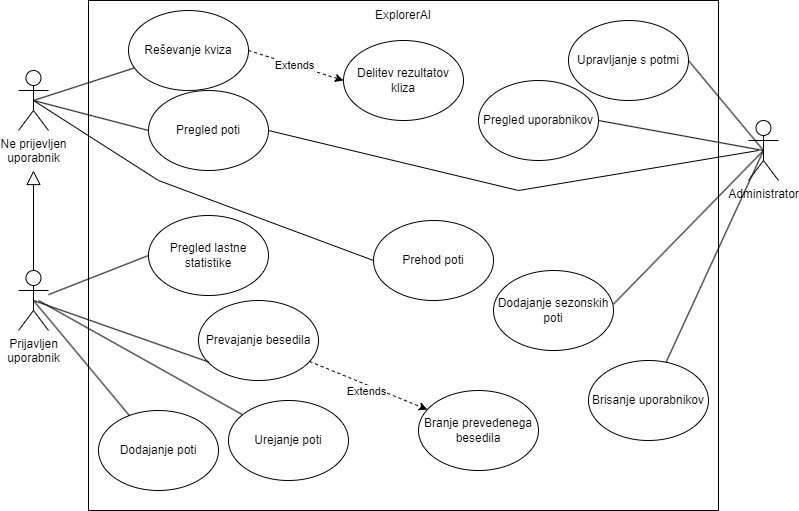

The diagram above was exported from draw.io. Its source (the exported page's mxGraphModel, read from the mxfile embedded in the PNG):
<mxGraphModel dx="1050" dy="530" grid="1" gridSize="10" guides="1" tooltips="1" connect="1" arrows="1" fold="1" page="1" pageScale="1" pageWidth="827" pageHeight="1169" math="0" shadow="0">
  <root>
    <mxCell id="0" />
    <mxCell id="1" parent="0" />
    <mxCell id="C3dhATvJvuNGhQgYyE3j-1" value="" style="rounded=0;whiteSpace=wrap;html=1;fillColor=none;" vertex="1" parent="1">
      <mxGeometry x="110" y="60" width="630" height="510" as="geometry" />
    </mxCell>
    <mxCell id="C3dhATvJvuNGhQgYyE3j-2" value="ExplorerAI" style="text;html=1;align=center;verticalAlign=middle;whiteSpace=wrap;rounded=0;" vertex="1" parent="1">
      <mxGeometry x="395" y="60" width="60" height="30" as="geometry" />
    </mxCell>
    <mxCell id="C3dhATvJvuNGhQgYyE3j-3" value="Ne prijevljen&lt;div&gt;uporabnik&lt;/div&gt;" style="shape=umlActor;verticalLabelPosition=bottom;verticalAlign=top;html=1;outlineConnect=0;" vertex="1" parent="1">
      <mxGeometry x="40" y="130" width="30" height="60" as="geometry" />
    </mxCell>
    <mxCell id="C3dhATvJvuNGhQgYyE3j-4" value="Prijavljen&lt;div&gt;uporabnik&lt;/div&gt;" style="shape=umlActor;verticalLabelPosition=bottom;verticalAlign=top;html=1;outlineConnect=0;" vertex="1" parent="1">
      <mxGeometry x="40" y="330" width="30" height="60" as="geometry" />
    </mxCell>
    <mxCell id="C3dhATvJvuNGhQgYyE3j-5" value="Reševanje kviza" style="ellipse;whiteSpace=wrap;html=1;" vertex="1" parent="1">
      <mxGeometry x="150" y="70" width="120" height="80" as="geometry" />
    </mxCell>
    <mxCell id="C3dhATvJvuNGhQgYyE3j-6" value="" style="endArrow=block;endFill=0;endSize=12;html=1;rounded=0;" edge="1" parent="1" source="C3dhATvJvuNGhQgYyE3j-4">
      <mxGeometry width="160" relative="1" as="geometry">
        <mxPoint x="330" y="580" as="sourcePoint" />
        <mxPoint x="55" y="230" as="targetPoint" />
      </mxGeometry>
    </mxCell>
    <mxCell id="C3dhATvJvuNGhQgYyE3j-7" value="" style="endArrow=none;html=1;rounded=0;exitX=0.5;exitY=0.5;exitDx=0;exitDy=0;exitPerimeter=0;" edge="1" parent="1" source="C3dhATvJvuNGhQgYyE3j-3" target="C3dhATvJvuNGhQgYyE3j-5">
      <mxGeometry width="50" height="50" relative="1" as="geometry">
        <mxPoint x="60" y="220" as="sourcePoint" />
        <mxPoint x="445" y="410" as="targetPoint" />
      </mxGeometry>
    </mxCell>
    <mxCell id="C3dhATvJvuNGhQgYyE3j-8" value="Administrator" style="shape=umlActor;verticalLabelPosition=bottom;verticalAlign=top;html=1;outlineConnect=0;" vertex="1" parent="1">
      <mxGeometry x="770" y="180" width="30" height="60" as="geometry" />
    </mxCell>
    <mxCell id="C3dhATvJvuNGhQgYyE3j-9" value="Dodajanje poti" style="ellipse;whiteSpace=wrap;html=1;" vertex="1" parent="1">
      <mxGeometry x="120" y="470" width="120" height="80" as="geometry" />
    </mxCell>
    <mxCell id="C3dhATvJvuNGhQgYyE3j-10" value="" style="endArrow=none;html=1;rounded=0;exitX=0.5;exitY=0.5;exitDx=0;exitDy=0;exitPerimeter=0;" edge="1" parent="1" source="C3dhATvJvuNGhQgYyE3j-4" target="C3dhATvJvuNGhQgYyE3j-9">
      <mxGeometry width="50" height="50" relative="1" as="geometry">
        <mxPoint x="390" y="300" as="sourcePoint" />
        <mxPoint x="440" y="250" as="targetPoint" />
      </mxGeometry>
    </mxCell>
    <mxCell id="C3dhATvJvuNGhQgYyE3j-11" value="Pregled poti" style="ellipse;whiteSpace=wrap;html=1;" vertex="1" parent="1">
      <mxGeometry x="170" y="150" width="120" height="80" as="geometry" />
    </mxCell>
    <mxCell id="C3dhATvJvuNGhQgYyE3j-12" value="" style="endArrow=none;html=1;rounded=0;entryX=0;entryY=0.5;entryDx=0;entryDy=0;exitX=0.5;exitY=0.5;exitDx=0;exitDy=0;exitPerimeter=0;" edge="1" parent="1" source="C3dhATvJvuNGhQgYyE3j-3" target="C3dhATvJvuNGhQgYyE3j-11">
      <mxGeometry width="50" height="50" relative="1" as="geometry">
        <mxPoint x="390" y="300" as="sourcePoint" />
        <mxPoint x="440" y="250" as="targetPoint" />
      </mxGeometry>
    </mxCell>
    <mxCell id="C3dhATvJvuNGhQgYyE3j-13" value="Delitev rezultatov kliza" style="ellipse;whiteSpace=wrap;html=1;" vertex="1" parent="1">
      <mxGeometry x="365" y="100" width="120" height="80" as="geometry" />
    </mxCell>
    <mxCell id="C3dhATvJvuNGhQgYyE3j-14" value="Upravljanje s potmi" style="ellipse;whiteSpace=wrap;html=1;" vertex="1" parent="1">
      <mxGeometry x="590" y="80" width="120" height="80" as="geometry" />
    </mxCell>
    <mxCell id="C3dhATvJvuNGhQgYyE3j-16" value="" style="endArrow=none;html=1;rounded=0;entryX=0.5;entryY=0.5;entryDx=0;entryDy=0;entryPerimeter=0;exitX=1;exitY=0.5;exitDx=0;exitDy=0;" edge="1" parent="1" source="C3dhATvJvuNGhQgYyE3j-14" target="C3dhATvJvuNGhQgYyE3j-8">
      <mxGeometry width="50" height="50" relative="1" as="geometry">
        <mxPoint x="560" y="300" as="sourcePoint" />
        <mxPoint x="610" y="250" as="targetPoint" />
      </mxGeometry>
    </mxCell>
    <mxCell id="C3dhATvJvuNGhQgYyE3j-18" value="Dodajanje sezonskih poti" style="ellipse;whiteSpace=wrap;html=1;" vertex="1" parent="1">
      <mxGeometry x="515" y="330" width="120" height="80" as="geometry" />
    </mxCell>
    <mxCell id="C3dhATvJvuNGhQgYyE3j-19" value="" style="endArrow=none;html=1;rounded=0;exitX=0.5;exitY=0.5;exitDx=0;exitDy=0;exitPerimeter=0;entryX=1;entryY=0.42;entryDx=0;entryDy=0;entryPerimeter=0;" edge="1" parent="1" source="C3dhATvJvuNGhQgYyE3j-8" target="C3dhATvJvuNGhQgYyE3j-18">
      <mxGeometry width="50" height="50" relative="1" as="geometry">
        <mxPoint x="390" y="300" as="sourcePoint" />
        <mxPoint x="440" y="250" as="targetPoint" />
      </mxGeometry>
    </mxCell>
    <mxCell id="C3dhATvJvuNGhQgYyE3j-20" value="Prevajanje besedila" style="ellipse;whiteSpace=wrap;html=1;" vertex="1" parent="1">
      <mxGeometry x="220" y="360" width="120" height="80" as="geometry" />
    </mxCell>
    <mxCell id="C3dhATvJvuNGhQgYyE3j-21" value="" style="endArrow=none;html=1;rounded=0;exitX=0.5;exitY=0.5;exitDx=0;exitDy=0;exitPerimeter=0;entryX=0.087;entryY=0.77;entryDx=0;entryDy=0;entryPerimeter=0;" edge="1" parent="1" source="C3dhATvJvuNGhQgYyE3j-4" target="C3dhATvJvuNGhQgYyE3j-20">
      <mxGeometry width="50" height="50" relative="1" as="geometry">
        <mxPoint x="390" y="300" as="sourcePoint" />
        <mxPoint x="440" y="250" as="targetPoint" />
      </mxGeometry>
    </mxCell>
    <mxCell id="C3dhATvJvuNGhQgYyE3j-22" value="Prehod poti" style="ellipse;whiteSpace=wrap;html=1;" vertex="1" parent="1">
      <mxGeometry x="395" y="280" width="120" height="80" as="geometry" />
    </mxCell>
    <mxCell id="C3dhATvJvuNGhQgYyE3j-23" value="Urejanje poti" style="ellipse;whiteSpace=wrap;html=1;" vertex="1" parent="1">
      <mxGeometry x="250" y="460" width="120" height="80" as="geometry" />
    </mxCell>
    <mxCell id="C3dhATvJvuNGhQgYyE3j-24" value="Branje prevedenega besedila" style="ellipse;whiteSpace=wrap;html=1;" vertex="1" parent="1">
      <mxGeometry x="440" y="450" width="120" height="80" as="geometry" />
    </mxCell>
    <mxCell id="C3dhATvJvuNGhQgYyE3j-25" value="" style="endArrow=none;html=1;rounded=0;" edge="1" parent="1" target="C3dhATvJvuNGhQgYyE3j-23">
      <mxGeometry width="50" height="50" relative="1" as="geometry">
        <mxPoint x="60" y="360" as="sourcePoint" />
        <mxPoint x="440" y="250" as="targetPoint" />
      </mxGeometry>
    </mxCell>
    <mxCell id="C3dhATvJvuNGhQgYyE3j-26" value="" style="endArrow=classic;html=1;rounded=0;exitX=1;exitY=0.5;exitDx=0;exitDy=0;entryX=0;entryY=0.5;entryDx=0;entryDy=0;dashed=1;" edge="1" parent="1" source="C3dhATvJvuNGhQgYyE3j-5" target="C3dhATvJvuNGhQgYyE3j-13">
      <mxGeometry width="50" height="50" relative="1" as="geometry">
        <mxPoint x="390" y="300" as="sourcePoint" />
        <mxPoint x="440" y="250" as="targetPoint" />
      </mxGeometry>
    </mxCell>
    <mxCell id="C3dhATvJvuNGhQgYyE3j-28" value="Extends" style="edgeLabel;html=1;align=center;verticalAlign=middle;resizable=0;points=[];" vertex="1" connectable="0" parent="C3dhATvJvuNGhQgYyE3j-26">
      <mxGeometry x="-0.0457" relative="1" as="geometry">
        <mxPoint as="offset" />
      </mxGeometry>
    </mxCell>
    <mxCell id="C3dhATvJvuNGhQgYyE3j-29" value="Pregled uporabnikov" style="ellipse;whiteSpace=wrap;html=1;" vertex="1" parent="1">
      <mxGeometry x="500" y="140" width="120" height="80" as="geometry" />
    </mxCell>
    <mxCell id="C3dhATvJvuNGhQgYyE3j-30" value="Pregled lastne statistike" style="ellipse;whiteSpace=wrap;html=1;" vertex="1" parent="1">
      <mxGeometry x="170" y="275" width="120" height="80" as="geometry" />
    </mxCell>
    <mxCell id="C3dhATvJvuNGhQgYyE3j-31" value="" style="endArrow=none;html=1;rounded=0;entryX=0;entryY=0.5;entryDx=0;entryDy=0;" edge="1" parent="1" source="C3dhATvJvuNGhQgYyE3j-4" target="C3dhATvJvuNGhQgYyE3j-30">
      <mxGeometry width="50" height="50" relative="1" as="geometry">
        <mxPoint x="390" y="370" as="sourcePoint" />
        <mxPoint x="440" y="320" as="targetPoint" />
      </mxGeometry>
    </mxCell>
    <mxCell id="C3dhATvJvuNGhQgYyE3j-32" value="" style="endArrow=none;html=1;rounded=0;exitX=0.5;exitY=0.5;exitDx=0;exitDy=0;exitPerimeter=0;entryX=0;entryY=0.5;entryDx=0;entryDy=0;" edge="1" parent="1" source="C3dhATvJvuNGhQgYyE3j-3" target="C3dhATvJvuNGhQgYyE3j-22">
      <mxGeometry width="50" height="50" relative="1" as="geometry">
        <mxPoint x="390" y="170" as="sourcePoint" />
        <mxPoint x="440" y="120" as="targetPoint" />
        <Array as="points">
          <mxPoint x="180" y="240" />
        </Array>
      </mxGeometry>
    </mxCell>
    <mxCell id="C3dhATvJvuNGhQgYyE3j-33" value="" style="endArrow=classic;html=1;rounded=0;dashed=1;" edge="1" parent="1" source="C3dhATvJvuNGhQgYyE3j-20" target="C3dhATvJvuNGhQgYyE3j-24">
      <mxGeometry width="50" height="50" relative="1" as="geometry">
        <mxPoint x="390" y="370" as="sourcePoint" />
        <mxPoint x="440" y="320" as="targetPoint" />
      </mxGeometry>
    </mxCell>
    <mxCell id="C3dhATvJvuNGhQgYyE3j-34" value="Extends" style="edgeLabel;html=1;align=center;verticalAlign=middle;resizable=0;points=[];" vertex="1" connectable="0" parent="C3dhATvJvuNGhQgYyE3j-33">
      <mxGeometry x="-0.002" y="-6" relative="1" as="geometry">
        <mxPoint as="offset" />
      </mxGeometry>
    </mxCell>
    <mxCell id="C3dhATvJvuNGhQgYyE3j-35" value="" style="endArrow=none;html=1;rounded=0;entryX=0.5;entryY=0.5;entryDx=0;entryDy=0;entryPerimeter=0;exitX=1;exitY=0.5;exitDx=0;exitDy=0;" edge="1" parent="1" source="C3dhATvJvuNGhQgYyE3j-29" target="C3dhATvJvuNGhQgYyE3j-8">
      <mxGeometry width="50" height="50" relative="1" as="geometry">
        <mxPoint x="640" y="230" as="sourcePoint" />
        <mxPoint x="440" y="220" as="targetPoint" />
      </mxGeometry>
    </mxCell>
    <mxCell id="C3dhATvJvuNGhQgYyE3j-36" value="" style="endArrow=none;html=1;rounded=0;entryX=1;entryY=0.5;entryDx=0;entryDy=0;" edge="1" parent="1" target="C3dhATvJvuNGhQgYyE3j-11">
      <mxGeometry width="50" height="50" relative="1" as="geometry">
        <mxPoint x="780" y="210" as="sourcePoint" />
        <mxPoint x="440" y="320" as="targetPoint" />
        <Array as="points">
          <mxPoint x="540" y="250" />
        </Array>
      </mxGeometry>
    </mxCell>
    <mxCell id="C3dhATvJvuNGhQgYyE3j-37" value="Brisanje uporabnikov" style="ellipse;whiteSpace=wrap;html=1;" vertex="1" parent="1">
      <mxGeometry x="610" y="420" width="120" height="80" as="geometry" />
    </mxCell>
    <mxCell id="C3dhATvJvuNGhQgYyE3j-38" value="" style="endArrow=none;html=1;rounded=0;entryX=0.5;entryY=0.5;entryDx=0;entryDy=0;entryPerimeter=0;" edge="1" parent="1" source="C3dhATvJvuNGhQgYyE3j-37" target="C3dhATvJvuNGhQgYyE3j-8">
      <mxGeometry width="50" height="50" relative="1" as="geometry">
        <mxPoint x="390" y="370" as="sourcePoint" />
        <mxPoint x="440" y="320" as="targetPoint" />
      </mxGeometry>
    </mxCell>
  </root>
</mxGraphModel>